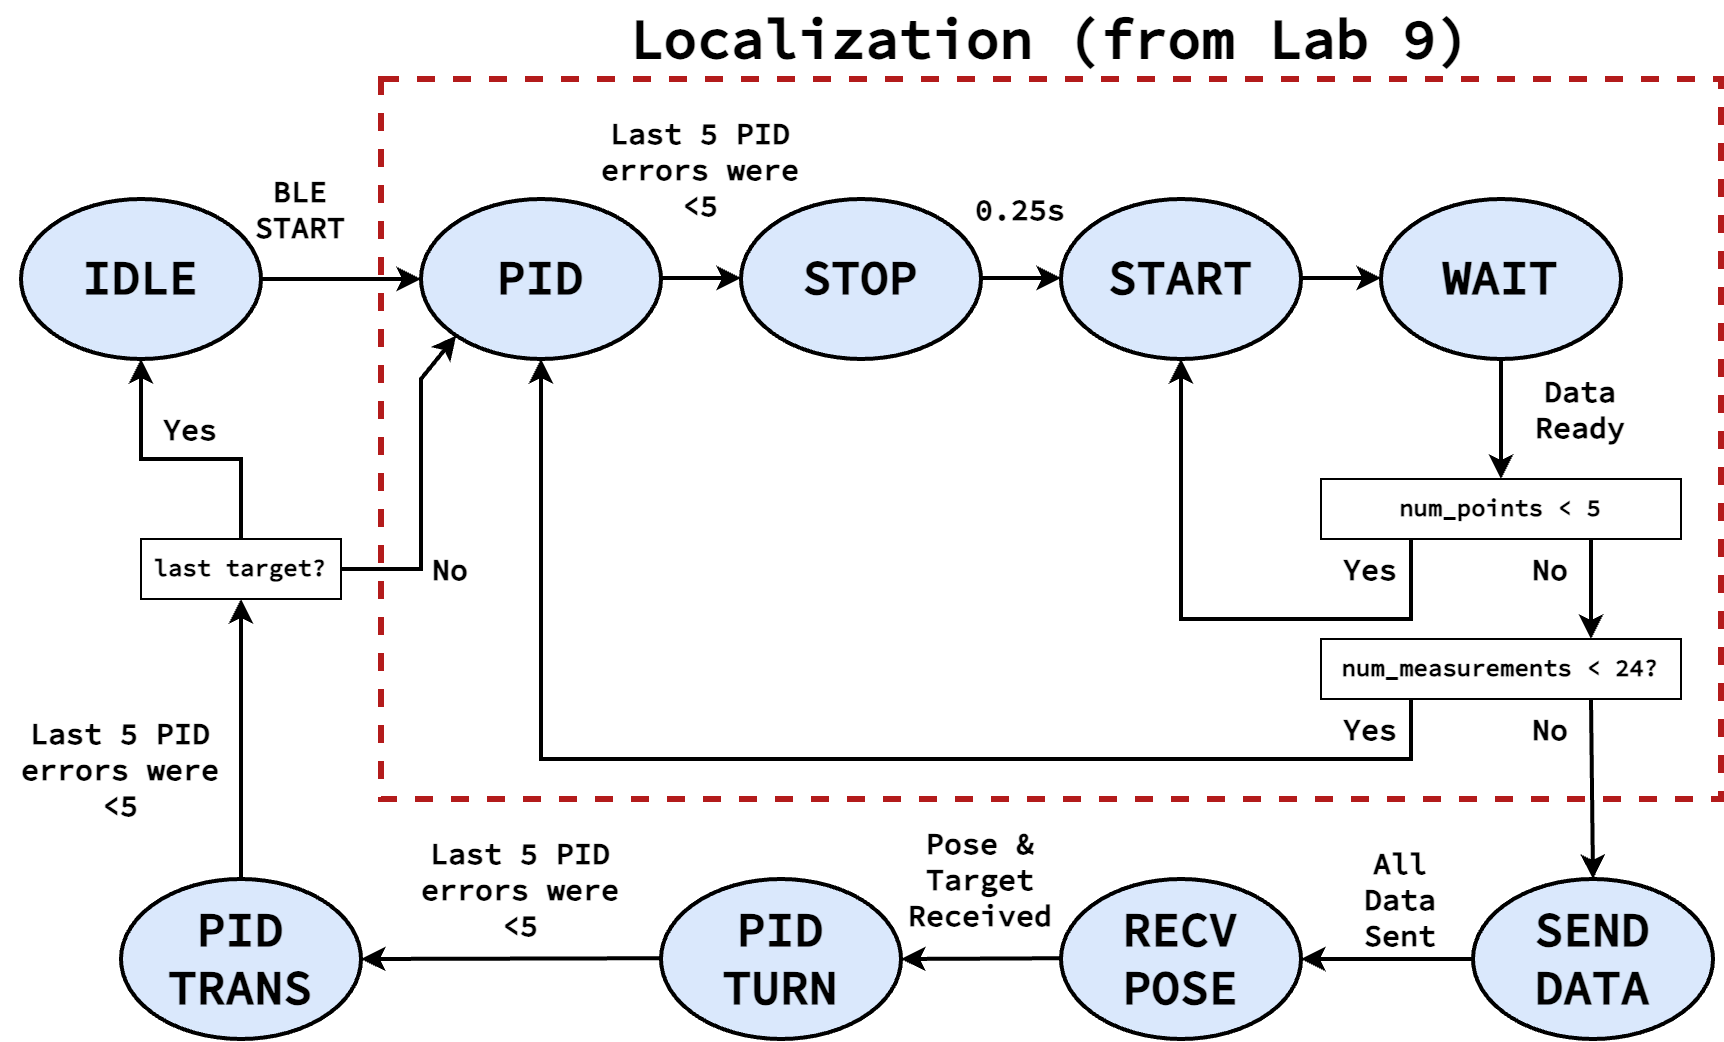

The diagram above was exported from draw.io. Its source (the exported page's mxGraphModel, read from the mxfile embedded in the PNG):
<mxGraphModel dx="949" dy="702" grid="1" gridSize="10" guides="1" tooltips="1" connect="1" arrows="1" fold="1" page="1" pageScale="1" pageWidth="850" pageHeight="1100" math="0" shadow="0">
  <root>
    <mxCell id="KupgXDnesWW6tXlyJCvo-0" />
    <mxCell id="KupgXDnesWW6tXlyJCvo-1" parent="KupgXDnesWW6tXlyJCvo-0" />
    <mxCell id="YSQlGfG4RkcoSGpeOUPe-0" value="" style="rounded=0;whiteSpace=wrap;html=1;fillColor=none;strokeWidth=3;dashed=1;strokeColor=#B31B1B;" vertex="1" parent="KupgXDnesWW6tXlyJCvo-1">
      <mxGeometry x="200" y="280" width="670" height="360" as="geometry" />
    </mxCell>
    <mxCell id="KupgXDnesWW6tXlyJCvo-2" value="&lt;b&gt;&lt;font style=&quot;font-size: 24px;&quot; face=&quot;Source Code Pro&quot;&gt;IDLE&lt;/font&gt;&lt;/b&gt;" style="ellipse;whiteSpace=wrap;html=1;fillColor=#dae8fc;strokeColor=#000000;strokeWidth=2;" vertex="1" parent="KupgXDnesWW6tXlyJCvo-1">
      <mxGeometry x="20" y="340" width="120" height="80" as="geometry" />
    </mxCell>
    <mxCell id="KupgXDnesWW6tXlyJCvo-3" value="&lt;b&gt;&lt;font style=&quot;font-size: 24px;&quot; face=&quot;Source Code Pro&quot;&gt;PID&lt;/font&gt;&lt;/b&gt;" style="ellipse;whiteSpace=wrap;html=1;fillColor=#dae8fc;strokeColor=#000000;strokeWidth=2;" vertex="1" parent="KupgXDnesWW6tXlyJCvo-1">
      <mxGeometry x="220" y="340" width="120" height="80" as="geometry" />
    </mxCell>
    <mxCell id="KupgXDnesWW6tXlyJCvo-4" value="&lt;b&gt;&lt;font style=&quot;font-size: 24px;&quot; face=&quot;Source Code Pro&quot;&gt;STOP&lt;/font&gt;&lt;/b&gt;" style="ellipse;whiteSpace=wrap;html=1;fillColor=#dae8fc;strokeColor=#000000;strokeWidth=2;" vertex="1" parent="KupgXDnesWW6tXlyJCvo-1">
      <mxGeometry x="380" y="340" width="120" height="80" as="geometry" />
    </mxCell>
    <mxCell id="KupgXDnesWW6tXlyJCvo-5" value="&lt;b&gt;&lt;font style=&quot;font-size: 24px;&quot; face=&quot;Source Code Pro&quot;&gt;START&lt;/font&gt;&lt;/b&gt;" style="ellipse;whiteSpace=wrap;html=1;fillColor=#dae8fc;strokeColor=#000000;strokeWidth=2;" vertex="1" parent="KupgXDnesWW6tXlyJCvo-1">
      <mxGeometry x="540" y="340" width="120" height="80" as="geometry" />
    </mxCell>
    <mxCell id="KupgXDnesWW6tXlyJCvo-6" value="&lt;b&gt;&lt;font style=&quot;font-size: 24px;&quot; face=&quot;Source Code Pro&quot;&gt;WAIT&lt;/font&gt;&lt;/b&gt;" style="ellipse;whiteSpace=wrap;html=1;fillColor=#dae8fc;strokeColor=#000000;strokeWidth=2;" vertex="1" parent="KupgXDnesWW6tXlyJCvo-1">
      <mxGeometry x="700" y="340" width="120" height="80" as="geometry" />
    </mxCell>
    <mxCell id="KupgXDnesWW6tXlyJCvo-7" value="" style="endArrow=classic;html=1;rounded=0;strokeWidth=2;exitX=1;exitY=0.5;exitDx=0;exitDy=0;" edge="1" parent="KupgXDnesWW6tXlyJCvo-1" source="KupgXDnesWW6tXlyJCvo-2">
      <mxGeometry width="50" height="50" relative="1" as="geometry">
        <mxPoint x="450" y="430" as="sourcePoint" />
        <mxPoint x="220" y="380" as="targetPoint" />
      </mxGeometry>
    </mxCell>
    <mxCell id="KupgXDnesWW6tXlyJCvo-8" value="&lt;font style=&quot;font-size: 15px;&quot; face=&quot;Source Code Pro&quot;&gt;&lt;b style=&quot;&quot;&gt;BLE&lt;/b&gt;&lt;/font&gt;&lt;div&gt;&lt;font style=&quot;font-size: 15px;&quot; face=&quot;Source Code Pro&quot;&gt;&lt;b style=&quot;&quot;&gt;START&lt;/b&gt;&lt;/font&gt;&lt;/div&gt;" style="text;html=1;align=center;verticalAlign=middle;whiteSpace=wrap;rounded=0;" vertex="1" parent="KupgXDnesWW6tXlyJCvo-1">
      <mxGeometry x="130" y="330" width="60" height="30" as="geometry" />
    </mxCell>
    <mxCell id="KupgXDnesWW6tXlyJCvo-9" value="" style="endArrow=classic;html=1;rounded=0;strokeWidth=2;exitX=1;exitY=0.5;exitDx=0;exitDy=0;" edge="1" parent="KupgXDnesWW6tXlyJCvo-1">
      <mxGeometry width="50" height="50" relative="1" as="geometry">
        <mxPoint x="340" y="379.5" as="sourcePoint" />
        <mxPoint x="380" y="379.5" as="targetPoint" />
      </mxGeometry>
    </mxCell>
    <mxCell id="KupgXDnesWW6tXlyJCvo-10" value="&lt;font face=&quot;Source Code Pro&quot;&gt;&lt;span style=&quot;font-size: 15px;&quot;&gt;&lt;b&gt;Last 5 PID errors were &amp;lt;5&lt;/b&gt;&lt;/span&gt;&lt;/font&gt;" style="text;html=1;align=center;verticalAlign=middle;whiteSpace=wrap;rounded=0;" vertex="1" parent="KupgXDnesWW6tXlyJCvo-1">
      <mxGeometry x="300" y="310" width="120" height="30" as="geometry" />
    </mxCell>
    <mxCell id="KupgXDnesWW6tXlyJCvo-11" value="" style="endArrow=classic;html=1;rounded=0;strokeWidth=2;exitX=1;exitY=0.5;exitDx=0;exitDy=0;" edge="1" parent="KupgXDnesWW6tXlyJCvo-1">
      <mxGeometry width="50" height="50" relative="1" as="geometry">
        <mxPoint x="500" y="379.5" as="sourcePoint" />
        <mxPoint x="540" y="379.5" as="targetPoint" />
      </mxGeometry>
    </mxCell>
    <mxCell id="KupgXDnesWW6tXlyJCvo-12" value="&lt;font face=&quot;Source Code Pro&quot;&gt;&lt;span style=&quot;font-size: 15px;&quot;&gt;&lt;b&gt;0.25s&lt;/b&gt;&lt;/span&gt;&lt;/font&gt;" style="text;html=1;align=center;verticalAlign=middle;whiteSpace=wrap;rounded=0;" vertex="1" parent="KupgXDnesWW6tXlyJCvo-1">
      <mxGeometry x="480" y="330" width="80" height="30" as="geometry" />
    </mxCell>
    <mxCell id="KupgXDnesWW6tXlyJCvo-13" value="" style="endArrow=classic;html=1;rounded=0;strokeWidth=2;exitX=1;exitY=0.5;exitDx=0;exitDy=0;" edge="1" parent="KupgXDnesWW6tXlyJCvo-1">
      <mxGeometry width="50" height="50" relative="1" as="geometry">
        <mxPoint x="660" y="379.5" as="sourcePoint" />
        <mxPoint x="700" y="379.5" as="targetPoint" />
      </mxGeometry>
    </mxCell>
    <mxCell id="KupgXDnesWW6tXlyJCvo-14" value="" style="endArrow=classic;html=1;rounded=0;strokeWidth=2;exitX=0.5;exitY=1;exitDx=0;exitDy=0;" edge="1" parent="KupgXDnesWW6tXlyJCvo-1">
      <mxGeometry width="50" height="50" relative="1" as="geometry">
        <mxPoint x="760" y="420" as="sourcePoint" />
        <mxPoint x="760" y="480" as="targetPoint" />
      </mxGeometry>
    </mxCell>
    <mxCell id="KupgXDnesWW6tXlyJCvo-15" value="&lt;font face=&quot;Source Code Pro&quot;&gt;&lt;span style=&quot;font-size: 15px;&quot;&gt;&lt;b&gt;Data Ready&lt;/b&gt;&lt;/span&gt;&lt;/font&gt;" style="text;html=1;align=center;verticalAlign=middle;whiteSpace=wrap;rounded=0;" vertex="1" parent="KupgXDnesWW6tXlyJCvo-1">
      <mxGeometry x="760" y="430" width="80" height="30" as="geometry" />
    </mxCell>
    <mxCell id="KupgXDnesWW6tXlyJCvo-16" value="&lt;font face=&quot;Source Code Pro&quot;&gt;&lt;b&gt;num_measurements &amp;lt; 24?&lt;/b&gt;&lt;/font&gt;" style="rounded=0;whiteSpace=wrap;html=1;" vertex="1" parent="KupgXDnesWW6tXlyJCvo-1">
      <mxGeometry x="670" y="560" width="180" height="30" as="geometry" />
    </mxCell>
    <mxCell id="KupgXDnesWW6tXlyJCvo-17" value="" style="endArrow=classic;html=1;rounded=0;strokeWidth=2;exitX=0.25;exitY=1;exitDx=0;exitDy=0;entryX=0.5;entryY=1;entryDx=0;entryDy=0;" edge="1" parent="KupgXDnesWW6tXlyJCvo-1" source="KupgXDnesWW6tXlyJCvo-16" target="KupgXDnesWW6tXlyJCvo-3">
      <mxGeometry width="50" height="50" relative="1" as="geometry">
        <mxPoint x="670" y="469.5" as="sourcePoint" />
        <mxPoint x="280" y="500" as="targetPoint" />
        <Array as="points">
          <mxPoint x="715" y="620" />
          <mxPoint x="280" y="620" />
        </Array>
      </mxGeometry>
    </mxCell>
    <mxCell id="KupgXDnesWW6tXlyJCvo-18" value="&lt;font face=&quot;Source Code Pro&quot;&gt;&lt;span style=&quot;font-size: 15px;&quot;&gt;&lt;b&gt;Yes&lt;/b&gt;&lt;/span&gt;&lt;/font&gt;" style="text;html=1;align=center;verticalAlign=middle;whiteSpace=wrap;rounded=0;" vertex="1" parent="KupgXDnesWW6tXlyJCvo-1">
      <mxGeometry x="670" y="590" width="50" height="30" as="geometry" />
    </mxCell>
    <mxCell id="KupgXDnesWW6tXlyJCvo-21" value="&lt;font face=&quot;Source Code Pro&quot;&gt;&lt;b&gt;num_points &amp;lt; 5&lt;/b&gt;&lt;/font&gt;" style="rounded=0;whiteSpace=wrap;html=1;" vertex="1" parent="KupgXDnesWW6tXlyJCvo-1">
      <mxGeometry x="670" y="480" width="180" height="30" as="geometry" />
    </mxCell>
    <mxCell id="KupgXDnesWW6tXlyJCvo-22" value="&lt;font face=&quot;Source Code Pro&quot;&gt;&lt;span style=&quot;font-size: 15px;&quot;&gt;&lt;b&gt;No&lt;/b&gt;&lt;/span&gt;&lt;/font&gt;" style="text;html=1;align=center;verticalAlign=middle;whiteSpace=wrap;rounded=0;" vertex="1" parent="KupgXDnesWW6tXlyJCvo-1">
      <mxGeometry x="760" y="510" width="50" height="30" as="geometry" />
    </mxCell>
    <mxCell id="KupgXDnesWW6tXlyJCvo-23" value="" style="endArrow=classic;html=1;rounded=0;strokeWidth=2;exitX=0.75;exitY=1;exitDx=0;exitDy=0;entryX=0.75;entryY=0;entryDx=0;entryDy=0;" edge="1" parent="KupgXDnesWW6tXlyJCvo-1" source="KupgXDnesWW6tXlyJCvo-21" target="KupgXDnesWW6tXlyJCvo-16">
      <mxGeometry width="50" height="50" relative="1" as="geometry">
        <mxPoint x="809.23" y="540" as="sourcePoint" />
        <mxPoint x="809.23" y="600" as="targetPoint" />
      </mxGeometry>
    </mxCell>
    <mxCell id="KupgXDnesWW6tXlyJCvo-24" value="" style="endArrow=classic;html=1;rounded=0;strokeWidth=2;exitX=0.25;exitY=1;exitDx=0;exitDy=0;entryX=0.5;entryY=1;entryDx=0;entryDy=0;" edge="1" parent="KupgXDnesWW6tXlyJCvo-1" source="KupgXDnesWW6tXlyJCvo-21" target="KupgXDnesWW6tXlyJCvo-5">
      <mxGeometry width="50" height="50" relative="1" as="geometry">
        <mxPoint x="710" y="510" as="sourcePoint" />
        <mxPoint x="710" y="560" as="targetPoint" />
        <Array as="points">
          <mxPoint x="715" y="550" />
          <mxPoint x="600" y="550" />
        </Array>
      </mxGeometry>
    </mxCell>
    <mxCell id="KupgXDnesWW6tXlyJCvo-25" value="&lt;font face=&quot;Source Code Pro&quot;&gt;&lt;span style=&quot;font-size: 15px;&quot;&gt;&lt;b&gt;Yes&lt;/b&gt;&lt;/span&gt;&lt;/font&gt;" style="text;html=1;align=center;verticalAlign=middle;whiteSpace=wrap;rounded=0;" vertex="1" parent="KupgXDnesWW6tXlyJCvo-1">
      <mxGeometry x="670" y="510" width="50" height="30" as="geometry" />
    </mxCell>
    <mxCell id="YSQlGfG4RkcoSGpeOUPe-1" value="&lt;font style=&quot;font-size: 28px;&quot; face=&quot;Source Code Pro&quot;&gt;&lt;b style=&quot;&quot;&gt;Localization (from Lab 9)&lt;/b&gt;&lt;/font&gt;" style="text;html=1;align=center;verticalAlign=middle;whiteSpace=wrap;rounded=0;" vertex="1" parent="KupgXDnesWW6tXlyJCvo-1">
      <mxGeometry x="300" y="240" width="470" height="40" as="geometry" />
    </mxCell>
    <mxCell id="YSQlGfG4RkcoSGpeOUPe-2" value="&lt;b&gt;&lt;font style=&quot;font-size: 24px;&quot; face=&quot;Source Code Pro&quot;&gt;SEND&lt;/font&gt;&lt;/b&gt;&lt;div&gt;&lt;b&gt;&lt;font style=&quot;font-size: 24px;&quot; face=&quot;Source Code Pro&quot;&gt;DATA&lt;/font&gt;&lt;/b&gt;&lt;/div&gt;" style="ellipse;whiteSpace=wrap;html=1;fillColor=#dae8fc;strokeColor=#000000;strokeWidth=2;" vertex="1" parent="KupgXDnesWW6tXlyJCvo-1">
      <mxGeometry x="746" y="680" width="120" height="80" as="geometry" />
    </mxCell>
    <mxCell id="YSQlGfG4RkcoSGpeOUPe-3" value="" style="endArrow=classic;html=1;rounded=0;strokeWidth=2;entryX=0.5;entryY=0;entryDx=0;entryDy=0;exitX=0.75;exitY=1;exitDx=0;exitDy=0;" edge="1" parent="KupgXDnesWW6tXlyJCvo-1" source="KupgXDnesWW6tXlyJCvo-16" target="YSQlGfG4RkcoSGpeOUPe-2">
      <mxGeometry width="50" height="50" relative="1" as="geometry">
        <mxPoint x="850" y="660" as="sourcePoint" />
        <mxPoint x="809.23" y="640" as="targetPoint" />
      </mxGeometry>
    </mxCell>
    <mxCell id="YSQlGfG4RkcoSGpeOUPe-4" value="&lt;font face=&quot;Source Code Pro&quot;&gt;&lt;span style=&quot;font-size: 15px;&quot;&gt;&lt;b&gt;No&lt;/b&gt;&lt;/span&gt;&lt;/font&gt;" style="text;html=1;align=center;verticalAlign=middle;whiteSpace=wrap;rounded=0;" vertex="1" parent="KupgXDnesWW6tXlyJCvo-1">
      <mxGeometry x="760" y="590" width="50" height="30" as="geometry" />
    </mxCell>
    <mxCell id="YSQlGfG4RkcoSGpeOUPe-5" value="&lt;font face=&quot;Source Code Pro&quot;&gt;&lt;span style=&quot;font-size: 24px;&quot;&gt;&lt;b&gt;RECV&lt;/b&gt;&lt;/span&gt;&lt;/font&gt;&lt;div&gt;&lt;font face=&quot;Source Code Pro&quot;&gt;&lt;span style=&quot;font-size: 24px;&quot;&gt;&lt;b&gt;POSE&lt;/b&gt;&lt;/span&gt;&lt;/font&gt;&lt;/div&gt;" style="ellipse;whiteSpace=wrap;html=1;fillColor=#dae8fc;strokeColor=#000000;strokeWidth=2;" vertex="1" parent="KupgXDnesWW6tXlyJCvo-1">
      <mxGeometry x="540" y="680" width="120" height="80" as="geometry" />
    </mxCell>
    <mxCell id="YSQlGfG4RkcoSGpeOUPe-6" value="" style="endArrow=classic;html=1;rounded=0;strokeWidth=2;exitX=0;exitY=0.5;exitDx=0;exitDy=0;entryX=1;entryY=0.5;entryDx=0;entryDy=0;" edge="1" parent="KupgXDnesWW6tXlyJCvo-1" source="YSQlGfG4RkcoSGpeOUPe-2" target="YSQlGfG4RkcoSGpeOUPe-5">
      <mxGeometry width="50" height="50" relative="1" as="geometry">
        <mxPoint x="690" y="710" as="sourcePoint" />
        <mxPoint x="740" y="660" as="targetPoint" />
      </mxGeometry>
    </mxCell>
    <mxCell id="YSQlGfG4RkcoSGpeOUPe-7" value="&lt;font face=&quot;Source Code Pro&quot;&gt;&lt;span style=&quot;font-size: 15px;&quot;&gt;&lt;b&gt;All Data Sent&lt;/b&gt;&lt;/span&gt;&lt;/font&gt;" style="text;html=1;align=center;verticalAlign=middle;whiteSpace=wrap;rounded=0;" vertex="1" parent="KupgXDnesWW6tXlyJCvo-1">
      <mxGeometry x="680" y="670" width="60" height="40" as="geometry" />
    </mxCell>
    <mxCell id="YSQlGfG4RkcoSGpeOUPe-8" value="" style="endArrow=classic;html=1;rounded=0;strokeWidth=2;exitX=0;exitY=0.5;exitDx=0;exitDy=0;entryX=1;entryY=0.5;entryDx=0;entryDy=0;" edge="1" parent="KupgXDnesWW6tXlyJCvo-1" target="YSQlGfG4RkcoSGpeOUPe-10">
      <mxGeometry width="50" height="50" relative="1" as="geometry">
        <mxPoint x="540" y="719.62" as="sourcePoint" />
        <mxPoint x="490" y="720" as="targetPoint" />
      </mxGeometry>
    </mxCell>
    <mxCell id="YSQlGfG4RkcoSGpeOUPe-9" value="&lt;font face=&quot;Source Code Pro&quot;&gt;&lt;span style=&quot;font-size: 15px;&quot;&gt;&lt;b&gt;Pose &amp;amp; Target Received&lt;/b&gt;&lt;/span&gt;&lt;/font&gt;" style="text;html=1;align=center;verticalAlign=middle;whiteSpace=wrap;rounded=0;" vertex="1" parent="KupgXDnesWW6tXlyJCvo-1">
      <mxGeometry x="470" y="660" width="60" height="40" as="geometry" />
    </mxCell>
    <mxCell id="YSQlGfG4RkcoSGpeOUPe-10" value="&lt;font face=&quot;Source Code Pro&quot;&gt;&lt;span style=&quot;font-size: 24px;&quot;&gt;&lt;b&gt;PID&lt;/b&gt;&lt;/span&gt;&lt;/font&gt;&lt;div&gt;&lt;font face=&quot;Source Code Pro&quot;&gt;&lt;span style=&quot;font-size: 24px;&quot;&gt;&lt;b&gt;TURN&lt;/b&gt;&lt;/span&gt;&lt;/font&gt;&lt;/div&gt;" style="ellipse;whiteSpace=wrap;html=1;fillColor=#dae8fc;strokeColor=#000000;strokeWidth=2;" vertex="1" parent="KupgXDnesWW6tXlyJCvo-1">
      <mxGeometry x="340" y="680" width="120" height="80" as="geometry" />
    </mxCell>
    <mxCell id="YSQlGfG4RkcoSGpeOUPe-11" value="&lt;font face=&quot;Source Code Pro&quot;&gt;&lt;span style=&quot;font-size: 24px;&quot;&gt;&lt;b&gt;PID&lt;/b&gt;&lt;/span&gt;&lt;/font&gt;&lt;div&gt;&lt;font face=&quot;Source Code Pro&quot;&gt;&lt;span style=&quot;font-size: 24px;&quot;&gt;&lt;b&gt;TRANS&lt;/b&gt;&lt;/span&gt;&lt;/font&gt;&lt;/div&gt;" style="ellipse;whiteSpace=wrap;html=1;fillColor=#dae8fc;strokeColor=#000000;strokeWidth=2;" vertex="1" parent="KupgXDnesWW6tXlyJCvo-1">
      <mxGeometry x="70" y="680" width="120" height="80" as="geometry" />
    </mxCell>
    <mxCell id="YSQlGfG4RkcoSGpeOUPe-12" value="" style="endArrow=classic;html=1;rounded=0;strokeWidth=2;exitX=0;exitY=0.5;exitDx=0;exitDy=0;entryX=1;entryY=0.5;entryDx=0;entryDy=0;" edge="1" parent="KupgXDnesWW6tXlyJCvo-1" target="YSQlGfG4RkcoSGpeOUPe-11">
      <mxGeometry width="50" height="50" relative="1" as="geometry">
        <mxPoint x="340" y="719.62" as="sourcePoint" />
        <mxPoint x="260" y="720" as="targetPoint" />
      </mxGeometry>
    </mxCell>
    <mxCell id="YSQlGfG4RkcoSGpeOUPe-13" value="&lt;font face=&quot;Source Code Pro&quot;&gt;&lt;span style=&quot;font-size: 15px;&quot;&gt;&lt;b&gt;Last 5 PID errors were &amp;lt;5&lt;/b&gt;&lt;/span&gt;&lt;/font&gt;" style="text;html=1;align=center;verticalAlign=middle;whiteSpace=wrap;rounded=0;" vertex="1" parent="KupgXDnesWW6tXlyJCvo-1">
      <mxGeometry x="210" y="670" width="120" height="30" as="geometry" />
    </mxCell>
    <mxCell id="YSQlGfG4RkcoSGpeOUPe-14" value="&lt;font face=&quot;Source Code Pro&quot;&gt;&lt;span style=&quot;font-size: 15px;&quot;&gt;&lt;b&gt;Last 5 PID errors were &amp;lt;5&lt;/b&gt;&lt;/span&gt;&lt;/font&gt;" style="text;html=1;align=center;verticalAlign=middle;whiteSpace=wrap;rounded=0;" vertex="1" parent="KupgXDnesWW6tXlyJCvo-1">
      <mxGeometry x="10" y="610" width="120" height="30" as="geometry" />
    </mxCell>
    <mxCell id="YSQlGfG4RkcoSGpeOUPe-16" value="&lt;font face=&quot;Source Code Pro&quot;&gt;&lt;b&gt;last target?&lt;/b&gt;&lt;/font&gt;" style="rounded=0;whiteSpace=wrap;html=1;" vertex="1" parent="KupgXDnesWW6tXlyJCvo-1">
      <mxGeometry x="80" y="510" width="100" height="30" as="geometry" />
    </mxCell>
    <mxCell id="YSQlGfG4RkcoSGpeOUPe-17" value="" style="endArrow=classic;html=1;rounded=0;strokeWidth=2;exitX=0.5;exitY=0;exitDx=0;exitDy=0;entryX=0.5;entryY=1;entryDx=0;entryDy=0;" edge="1" parent="KupgXDnesWW6tXlyJCvo-1" source="YSQlGfG4RkcoSGpeOUPe-11" target="YSQlGfG4RkcoSGpeOUPe-16">
      <mxGeometry width="50" height="50" relative="1" as="geometry">
        <mxPoint x="550" y="729.62" as="sourcePoint" />
        <mxPoint x="470" y="730" as="targetPoint" />
      </mxGeometry>
    </mxCell>
    <mxCell id="YSQlGfG4RkcoSGpeOUPe-18" value="" style="endArrow=classic;html=1;rounded=0;strokeWidth=2;exitX=1;exitY=0.5;exitDx=0;exitDy=0;entryX=0;entryY=1;entryDx=0;entryDy=0;" edge="1" parent="KupgXDnesWW6tXlyJCvo-1" source="YSQlGfG4RkcoSGpeOUPe-16" target="KupgXDnesWW6tXlyJCvo-3">
      <mxGeometry width="50" height="50" relative="1" as="geometry">
        <mxPoint x="140" y="690" as="sourcePoint" />
        <mxPoint x="140" y="550" as="targetPoint" />
        <Array as="points">
          <mxPoint x="220" y="525" />
          <mxPoint x="220" y="430" />
        </Array>
      </mxGeometry>
    </mxCell>
    <mxCell id="YSQlGfG4RkcoSGpeOUPe-19" value="&lt;font face=&quot;Source Code Pro&quot;&gt;&lt;span style=&quot;font-size: 15px;&quot;&gt;&lt;b&gt;No&lt;/b&gt;&lt;/span&gt;&lt;/font&gt;" style="text;html=1;align=center;verticalAlign=middle;whiteSpace=wrap;rounded=0;" vertex="1" parent="KupgXDnesWW6tXlyJCvo-1">
      <mxGeometry x="220" y="510" width="30" height="30" as="geometry" />
    </mxCell>
    <mxCell id="YSQlGfG4RkcoSGpeOUPe-20" value="" style="endArrow=classic;html=1;rounded=0;strokeWidth=2;exitX=0.5;exitY=0;exitDx=0;exitDy=0;entryX=0.5;entryY=1;entryDx=0;entryDy=0;" edge="1" parent="KupgXDnesWW6tXlyJCvo-1" source="YSQlGfG4RkcoSGpeOUPe-16" target="KupgXDnesWW6tXlyJCvo-2">
      <mxGeometry width="50" height="50" relative="1" as="geometry">
        <mxPoint x="140" y="690" as="sourcePoint" />
        <mxPoint x="140" y="550" as="targetPoint" />
        <Array as="points">
          <mxPoint x="130" y="470" />
          <mxPoint x="80" y="470" />
        </Array>
      </mxGeometry>
    </mxCell>
    <mxCell id="YSQlGfG4RkcoSGpeOUPe-21" value="&lt;font face=&quot;Source Code Pro&quot;&gt;&lt;span style=&quot;font-size: 15px;&quot;&gt;&lt;b&gt;Yes&lt;/b&gt;&lt;/span&gt;&lt;/font&gt;" style="text;html=1;align=center;verticalAlign=middle;whiteSpace=wrap;rounded=0;" vertex="1" parent="KupgXDnesWW6tXlyJCvo-1">
      <mxGeometry x="80" y="440" width="50" height="30" as="geometry" />
    </mxCell>
  </root>
</mxGraphModel>